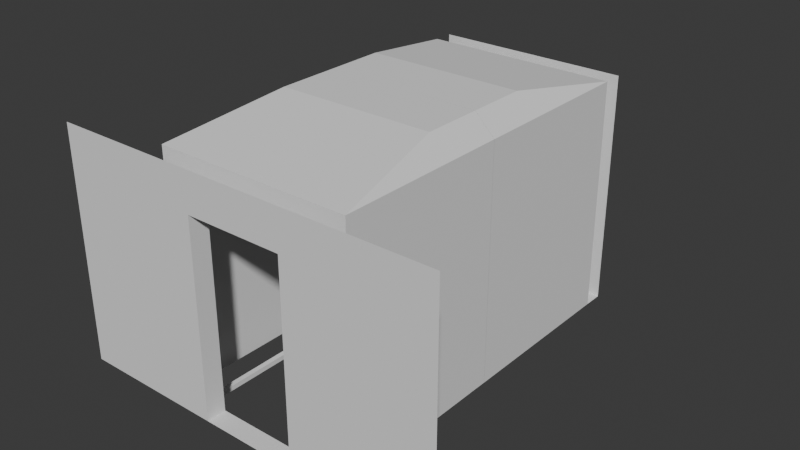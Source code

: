 # Source: airlock.blend  (saved by Blender 4.4.30; exported with 4.5.12 LTS)
import bpy
from mathutils import Matrix  # noqa: F401  (used for matrix-valued properties, if any)

bpy.ops.wm.read_factory_settings(use_empty=True)
scene = bpy.context.scene
scene.name = 'airlock_col'

# ---- collections
col_airlock_col = bpy.data.collections.new('airlock_col'); scene.collection.children.link(col_airlock_col)

# ---- world
world_world = bpy.data.worlds.new('World'); scene.world = world_world
world_world.use_nodes = True; world_world.node_tree.nodes.clear()
_N = world_world.node_tree.nodes; _L = world_world.node_tree.links
n0 = _N.new('ShaderNodeOutputWorld'); n0.name = 'World Output'; n0.location = (300, 300)
n1 = _N.new('ShaderNodeBackground'); n1.name = 'Background'; n1.location = (10, 300)
n1.inputs[0].default_value = (0.05088, 0.05088, 0.05088, 1.0)
_L.new(n1.outputs[0], n0.inputs[0])
n0.is_active_output = True
world_world.color = (0.05088, 0.05088, 0.05088)
world_world.sun_shadow_jitter_overblur = 0.0

# ---- meshes
me_door_frame = bpy.data.meshes.new('door_frame')
me_door_frame.from_pydata([(-1.0, -0.1, 1.4), (-1.0, 0.1, 1.4), (1.0, -0.1, 1.4), (1.0, 0.1, 1.4), (-0.5, 0.1, 1.4), (0.5, 0.1, 1.4), (0.5, -0.1, 1.4), (-0.5, -0.1, 1.4), (-1.0, -0.1, 1.0), (-1.0, 0.1, 1.0), (1.0, 0.1, 1.0), (1.0, -0.1, 1.0), (0.5, -0.1, 1.0), (-0.5, -0.1, 1.0), (-0.5, 0.1, 1.0), (0.5, 0.1, 1.0)], [], [(15, 5, 3, 10), (13, 7, 0, 8), (11, 2, 6, 12), (12, 6, 7, 13), (9, 1, 4, 14), (14, 4, 5, 15), (14, 15, 12, 13)])
_uv = me_door_frame.uv_layers.new(name='UVMap')
_uv.uv.foreach_set('vector', [0.5, 0.4167, 0.625, 0.4167, 0.625, 0.5, 0.5, 0.5, 0.5, 0.9167, 0.625, 0.9167, 0.625, 1.0, 0.5, 1.0, 0.5, 0.75, 0.625, 0.75, 0.625, 0.8333, 0.5, 0.8333, 0.5, 0.8333, 0.625, 0.8333, 0.625, 0.9167, 0.5, 0.9167, 0.5, 0.25, 0.625, 0.25, 0.625, 0.3333, 0.5, 0.3333, 0.5, 0.3333, 0.625, 0.3333, 0.625, 0.4167, 0.5, 0.4167, 0.0, 0.0, 0.5, 0.4167, 0.5, 0.8333, 0.0, 0.0])
me_door_frame.update()
me_door_frame_001 = bpy.data.meshes.new('door_frame.001')
me_door_frame_001.from_pydata([(-2.0, -0.1, 1.4), (-1.0, 0.1, 1.4), (2.0, -0.1, 1.4), (1.0, 0.1, 1.4), (-0.5, 0.1, 1.4), (0.5, 0.1, 1.4), (0.5, -0.1, 1.4), (-0.5, -0.1, 1.4), (-2.0, -0.1, 1.0), (-1.0, 0.1, 1.0), (1.0, 0.1, 1.0), (2.0, -0.1, 1.0), (0.5, -0.1, 1.0), (-0.5, -0.1, 1.0), (-0.5, 0.1, 1.0), (0.5, 0.1, 1.0)], [], [(15, 5, 3, 10), (13, 7, 0, 8), (11, 2, 6, 12), (12, 6, 7, 13), (9, 1, 4, 14), (14, 4, 5, 15), (14, 15, 12, 13)])
_uv = me_door_frame_001.uv_layers.new(name='UVMap')
_uv.uv.foreach_set('vector', [0.5, 0.4167, 0.625, 0.4167, 0.625, 0.5, 0.5, 0.5, 0.5, 0.9167, 0.625, 0.9167, 0.625, 1.0, 0.5, 1.0, 0.5, 0.75, 0.625, 0.75, 0.625, 0.8333, 0.5, 0.8333, 0.5, 0.8333, 0.625, 0.8333, 0.625, 0.9167, 0.5, 0.9167, 0.5, 0.25, 0.625, 0.25, 0.625, 0.3333, 0.5, 0.3333, 0.5, 0.3333, 0.625, 0.3333, 0.625, 0.4167, 0.5, 0.4167, 0.0, 0.0, 0.5, 0.4167, 0.5, 0.8333, 0.0, 0.0])
me_door_frame_001.update()
me_catwalk_end = bpy.data.meshes.new('catwalk_end')
me_catwalk_end.from_pydata([(-0.75, -1.0, 0.025), (0.75, -1.0, 0.025), (-0.75, 0.8, 0.025), (0.75, 0.8, 0.025), (0.7, -1.0, 0.025), (0.7, 0.8, 0.025), (-0.7, 0.8, 0.025), (-0.7, -1.0, 0.025), (-0.75, -1.0, -0.025), (0.75, -1.0, -0.025), (-0.75, 0.8, -0.025), (0.75, 0.8, -0.025), (0.7, -1.0, -0.025), (0.7, 0.8, -0.025), (-0.7, 0.8, -0.025), (-0.7, -1.0, -0.025)], [], [(4, 1, 3, 5), (0, 7, 6, 2), (12, 13, 11, 9), (8, 10, 14, 15), (0, 2, 10, 8), (1, 4, 12, 9), (3, 1, 9, 11), (2, 6, 14, 10), (5, 3, 11, 13), (4, 5, 13, 12), (7, 0, 8, 15), (6, 7, 15, 14)])
_uv = me_catwalk_end.uv_layers.new(name='UVMap')
_uv.uv.foreach_set('vector', [0.95, 0.0, 1.0, 0.0, 1.0, 1.0, 0.95, 1.0, 0.0, 0.0, 0.3939, 0.0, 0.3939, 1.0, 0.0, 1.0, 0.95, 0.0, 0.95, 1.0, 1.0, 1.0, 1.0, 0.0, 0.0, 0.0, 0.0, 1.0, 0.3939, 1.0, 0.3939, 0.0, 0.0, 0.0, 0.0, 1.0, 0.0, 1.0, 0.0, 0.0, 1.0, 0.0, 0.95, 0.0, 0.95, 0.0, 1.0, 0.0, 1.0, 1.0, 1.0, 0.0, 1.0, 0.0, 1.0, 1.0, 0.0, 1.0, 0.3939, 1.0, 0.3939, 1.0, 0.0, 1.0, 0.95, 1.0, 1.0, 1.0, 1.0, 1.0, 0.95, 1.0, 0.95, 0.0, 0.95, 1.0, 0.95, 1.0, 0.95, 0.0, 0.3939, 0.0, 0.0, 0.0, 0.0, 0.0, 0.3939, 0.0, 0.3939, 1.0, 0.3939, 0.0, 0.3939, 0.0, 0.3939, 1.0])
me_catwalk_end.update()
me_catwalk_end_001 = bpy.data.meshes.new('catwalk_end.001')
me_catwalk_end_001.from_pydata([(-0.75, -1.0, 0.025), (0.75, -1.0, 0.025), (-0.75, 0.8, 0.025), (0.75, 0.8, 0.025), (0.7, -1.0, 0.025), (0.7, 0.8, 0.025), (-0.7, 0.8, 0.025), (-0.7, -1.0, 0.025), (-0.75, -1.0, -0.025), (0.75, -1.0, -0.025), (-0.75, 0.8, -0.025), (0.75, 0.8, -0.025), (0.7, -1.0, -0.025), (0.7, 0.8, -0.025), (-0.7, 0.8, -0.025), (-0.7, -1.0, -0.025)], [], [(4, 1, 3, 5), (0, 7, 6, 2), (12, 13, 11, 9), (8, 10, 14, 15), (0, 2, 10, 8), (1, 4, 12, 9), (3, 1, 9, 11), (2, 6, 14, 10), (5, 3, 11, 13), (4, 5, 13, 12), (7, 0, 8, 15), (6, 7, 15, 14)])
_uv = me_catwalk_end_001.uv_layers.new(name='UVMap')
_uv.uv.foreach_set('vector', [0.95, 0.0, 1.0, 0.0, 1.0, 1.0, 0.95, 1.0, 0.0, 0.0, 0.3939, 0.0, 0.3939, 1.0, 0.0, 1.0, 0.95, 0.0, 0.95, 1.0, 1.0, 1.0, 1.0, 0.0, 0.0, 0.0, 0.0, 1.0, 0.3939, 1.0, 0.3939, 0.0, 0.0, 0.0, 0.0, 1.0, 0.0, 1.0, 0.0, 0.0, 1.0, 0.0, 0.95, 0.0, 0.95, 0.0, 1.0, 0.0, 1.0, 1.0, 1.0, 0.0, 1.0, 0.0, 1.0, 1.0, 0.0, 1.0, 0.3939, 1.0, 0.3939, 1.0, 0.0, 1.0, 0.95, 1.0, 1.0, 1.0, 1.0, 1.0, 0.95, 1.0, 0.95, 0.0, 0.95, 1.0, 0.95, 1.0, 0.95, 0.0, 0.3939, 0.0, 0.0, 0.0, 0.0, 0.0, 0.3939, 0.0, 0.3939, 1.0, 0.3939, 0.0, 0.3939, 0.0, 0.3939, 1.0])
me_catwalk_end_001.update()
me_airlock_wall_right = bpy.data.meshes.new('airlock_wall_right')
me_airlock_wall_right.from_pydata([(-1.0, -0.8, 0.0), (-1.0, 1.0, 0.0), (-1.0, -0.8, 2.4), (-1.0, 1.0, 2.4)], [], [(0, 1, 3, 2)])
_uv = me_airlock_wall_right.uv_layers.new(name='UVMap')
_uv.uv.foreach_set('vector', [0.0, 0.0, 0.0, 1.0, 0.0, 1.0, 0.0, 0.0])
me_airlock_wall_right.update()
me_airlock_wall_right_001 = bpy.data.meshes.new('airlock_wall_right.001')
me_airlock_wall_right_001.from_pydata([(-1.0, -0.8, 0.0), (-1.0, 1.0, 0.0), (-1.0, -0.8, 2.4), (-1.0, 1.0, 2.4)], [], [(0, 1, 3, 2)])
_uv = me_airlock_wall_right_001.uv_layers.new(name='UVMap')
_uv.uv.foreach_set('vector', [0.0, 0.0, 0.0, 1.0, 0.0, 1.0, 0.0, 0.0])
me_airlock_wall_right_001.update()
me_airlock_wall_left_001 = bpy.data.meshes.new('airlock_wall_left.001')
me_airlock_wall_left_001.from_pydata([(1.0, -0.8, 0.0), (1.0, 1.0, 0.0), (1.0, -0.8, 2.4), (1.0, 1.0, 2.4)], [], [(1, 0, 2, 3)])
_uv = me_airlock_wall_left_001.uv_layers.new(name='UVMap')
_uv.uv.foreach_set('vector', [1.0, 1.0, 1.0, 0.0, 1.0, 0.0, 1.0, 1.0])
me_airlock_wall_left_001.update()
me_airlock_wall_left = bpy.data.meshes.new('airlock_wall_left')
me_airlock_wall_left.from_pydata([(1.0, -0.8, 0.0), (1.0, 1.0, 0.0), (1.0, -0.8, 2.4), (1.0, 1.0, 2.4)], [], [(1, 0, 2, 3)])
_uv = me_airlock_wall_left.uv_layers.new(name='UVMap')
_uv.uv.foreach_set('vector', [1.0, 1.0, 1.0, 0.0, 1.0, 0.0, 1.0, 1.0])
me_airlock_wall_left.update()
me_airlock_roof = bpy.data.meshes.new('airlock_roof')
me_airlock_roof.from_pydata([(-1.0, -0.8, 2.4), (1.0, -0.8, 2.4), (-1.0, 1.0, 2.4), (1.0, 1.0, 2.4), (-0.8, 0.4, 2.6), (0.8, 0.4, 2.6), (-0.8, 1.0, 2.6), (0.8, 1.0, 2.6)], [], [(3, 1, 5, 7), (0, 2, 6, 4), (6, 7, 5, 4), (1, 0, 4, 5)])
_uv = me_airlock_roof.uv_layers.new(name='UVMap')
_uv.uv.foreach_set('vector', [1.0, 1.0, 1.0, 0.0, 1.0, 0.0, 1.0, 1.0, 0.0, 0.0, 0.0, 1.0, 0.0, 1.0, 0.0, 0.0, 0.0, 1.0, 1.0, 1.0, 1.0, 0.0, 0.0, 0.0, 1.0, 0.0, 0.0, 0.0, 0.0, 0.0, 1.0, 0.0])
me_airlock_roof.update()
me_airlock_roof_001 = bpy.data.meshes.new('airlock_roof.001')
me_airlock_roof_001.from_pydata([(-1.0, -0.8, 2.4), (1.0, -0.8, 2.4), (-1.0, 1.0, 2.4), (1.0, 1.0, 2.4), (-0.8, 0.4, 2.6), (0.8, 0.4, 2.6), (-0.8, 1.0, 2.6), (0.8, 1.0, 2.6)], [], [(3, 1, 5, 7), (0, 2, 6, 4), (6, 7, 5, 4), (1, 0, 4, 5)])
_uv = me_airlock_roof_001.uv_layers.new(name='UVMap')
_uv.uv.foreach_set('vector', [1.0, 1.0, 1.0, 0.0, 1.0, 0.0, 1.0, 1.0, 0.0, 0.0, 0.0, 1.0, 0.0, 1.0, 0.0, 0.0, 0.0, 1.0, 1.0, 1.0, 1.0, 0.0, 0.0, 0.0, 1.0, 0.0, 0.0, 0.0, 0.0, 0.0, 1.0, 0.0])
me_airlock_roof_001.update()
me_airlock_door_frame_floor_001 = bpy.data.meshes.new('airlock_door_frame_floor.001')
me_airlock_door_frame_floor_001.from_pydata([(1.0, -0.8, 0.0), (-1.0, -0.8, 0.0), (1.0, -1.0, 0.0), (-1.0, -1.0, 0.0)], [], [(0, 1, 3, 2)])
_uv = me_airlock_door_frame_floor_001.uv_layers.new(name='UVMap')
_uv.uv.foreach_set('vector', [1.0, 0.0, 0.0, 0.0, 0.0, 0.0, 1.0, 0.0])
me_airlock_door_frame_floor_001.update()
me_airlock_door_frame_floor = bpy.data.meshes.new('airlock_door_frame_floor')
me_airlock_door_frame_floor.from_pydata([(1.0, -0.8, 0.0), (-1.0, -0.8, 0.0), (1.0, -1.0, 0.0), (-1.0, -1.0, 0.0)], [], [(0, 1, 3, 2)])
_uv = me_airlock_door_frame_floor.uv_layers.new(name='UVMap')
_uv.uv.foreach_set('vector', [1.0, 0.0, 0.0, 0.0, 0.0, 0.0, 1.0, 0.0])
me_airlock_door_frame_floor.update()
me_door_frame_002 = bpy.data.meshes.new('door_frame.002')
me_door_frame_002.from_pydata([(-1.0, -0.1, -1.0), (-1.0, 0.1, -1.0), (-0.5, 0.1, -1.0), (-0.5, -0.1, -1.0), (-1.0, -0.1, 1.0), (-1.0, 0.1, 1.0), (-0.5, -0.1, 1.0), (-0.5, 0.1, 1.0)], [], [(1, 5, 7, 2), (2, 7, 6, 3), (3, 6, 4, 0)])
_uv = me_door_frame_002.uv_layers.new(name='UVMap')
_uv.uv.foreach_set('vector', [0.375, 0.25, 0.5, 0.25, 0.5, 0.3333, 0.375, 0.3333, 0.0, 0.0, 0.0, 0.0, 0.0, 0.0, 0.0, 0.0, 0.375, 0.9167, 0.5, 0.9167, 0.5, 1.0, 0.375, 1.0])
me_door_frame_002.update()
me_door_frame_003 = bpy.data.meshes.new('door_frame.003')
me_door_frame_003.from_pydata([(1.0, -0.1, -1.0), (1.0, 0.1, -1.0), (0.5, 0.1, -1.0), (0.5, -0.1, -1.0), (1.0, 0.1, 1.0), (1.0, -0.1, 1.0), (0.5, -0.1, 1.0), (0.5, 0.1, 1.0)], [], [(0, 5, 6, 3), (2, 7, 4, 1), (7, 2, 3, 6)])
_uv = me_door_frame_003.uv_layers.new(name='UVMap')
_uv.uv.foreach_set('vector', [0.375, 0.75, 0.5, 0.75, 0.5, 0.8333, 0.375, 0.8333, 0.375, 0.4167, 0.5, 0.4167, 0.5, 0.5, 0.375, 0.5, 0.0, 0.0, 0.0, 0.0, 0.0, 0.0, 0.0, 0.0])
me_door_frame_003.update()
me_door_frame_004 = bpy.data.meshes.new('door_frame.004')
me_door_frame_004.from_pydata([(-2.0, -0.1, -1.0), (-1.0, 0.1, -1.0), (-0.5, 0.1, -1.0), (-0.5, -0.1, -1.0), (-2.0, -0.1, 1.0), (-1.0, 0.1, 1.0), (-0.5, -0.1, 1.0), (-0.5, 0.1, 1.0)], [], [(1, 5, 7, 2), (2, 7, 6, 3), (3, 6, 4, 0)])
_uv = me_door_frame_004.uv_layers.new(name='UVMap')
_uv.uv.foreach_set('vector', [0.375, 0.25, 0.5, 0.25, 0.5, 0.3333, 0.375, 0.3333, 0.0, 0.0, 0.0, 0.0, 0.0, 0.0, 0.0, 0.0, 0.375, 0.9167, 0.5, 0.9167, 0.5, 1.0, 0.375, 1.0])
me_door_frame_004.update()
me_door_frame_005 = bpy.data.meshes.new('door_frame.005')
me_door_frame_005.from_pydata([(2.0, -0.1, -1.0), (1.0, 0.1, -1.0), (0.5, 0.1, -1.0), (0.5, -0.1, -1.0), (1.0, 0.1, 1.0), (2.0, -0.1, 1.0), (0.5, -0.1, 1.0), (0.5, 0.1, 1.0)], [], [(0, 5, 6, 3), (2, 7, 4, 1), (7, 2, 3, 6)])
_uv = me_door_frame_005.uv_layers.new(name='UVMap')
_uv.uv.foreach_set('vector', [0.375, 0.75, 0.5, 0.75, 0.5, 0.8333, 0.375, 0.8333, 0.375, 0.4167, 0.5, 0.4167, 0.5, 0.5, 0.375, 0.5, 0.0, 0.0, 0.0, 0.0, 0.0, 0.0, 0.0, 0.0])
me_door_frame_005.update()

# ---- objects
ob_door_frame_001_convcolonly = bpy.data.objects.new('door_frame.001-convcolonly', me_door_frame)
ob_door_frame_convcolonly = bpy.data.objects.new('door_frame-convcolonly', me_door_frame_001)
ob_catwalk_end_002_convcolonly = bpy.data.objects.new('catwalk_end.002-convcolonly', me_catwalk_end)
ob_catwalk_end_001_convcolonly = bpy.data.objects.new('catwalk_end.001-convcolonly', me_catwalk_end_001)
ob_airlock_wall_right_001_convcolonly = bpy.data.objects.new('airlock_wall_right.001-convcolonly', me_airlock_wall_right)
ob_airlock_wall_right_convcolonly = bpy.data.objects.new('airlock_wall_right-convcolonly', me_airlock_wall_right_001)
ob_airlock_wall_left_001_convcolonly = bpy.data.objects.new('airlock_wall_left.001-convcolonly', me_airlock_wall_left_001)
ob_airlock_wall_left_convcolonly = bpy.data.objects.new('airlock_wall_left-convcolonly', me_airlock_wall_left)
ob_airlock_roof_001_convcolonly = bpy.data.objects.new('airlock_roof.001-convcolonly', me_airlock_roof)
ob_airlock_roof_convcolonly = bpy.data.objects.new('airlock_roof-convcolonly', me_airlock_roof_001)
ob_airlock_door_frame_floor_001_convcolonly = bpy.data.objects.new('airlock_door_frame_floor.001-convcolonly', me_airlock_door_frame_floor_001)
ob_airlock_door_frame_floor_convcolonly = bpy.data.objects.new('airlock_door_frame_floor-convcolonly', me_airlock_door_frame_floor)
ob_door_frame_002_convcolonly = bpy.data.objects.new('door_frame.002-convcolonly', me_door_frame_002)
ob_door_frame_003_convcolonly = bpy.data.objects.new('door_frame.003-convcolonly', me_door_frame_003)
ob_door_frame_004_convcolonly = bpy.data.objects.new('door_frame.004-convcolonly', me_door_frame_004)
ob_door_frame_005_convcolonly = bpy.data.objects.new('door_frame.005-convcolonly', me_door_frame_005)

# ---- transforms, parenting, visibility, modifiers, constraints
ob_door_frame_001_convcolonly.location = (-1.661e-07, 1.9, 1.0)
ob_door_frame_001_convcolonly.rotation_euler = (0.0, -0.0, 3.142)
ob_door_frame_convcolonly.location = (0.0, -1.9, 1.0)
ob_catwalk_end_002_convcolonly.location = (-8.742e-08, 1.0, 0.0)
ob_catwalk_end_002_convcolonly.rotation_euler = (0.0, -0.0, 6.283)
ob_catwalk_end_001_convcolonly.location = (0.0, -1.0, 0.0)
ob_catwalk_end_001_convcolonly.rotation_euler = (0.0, -0.0, 3.142)
ob_airlock_wall_right_001_convcolonly.location = (-8.742e-08, 1.0, 0.0)
ob_airlock_wall_right_001_convcolonly.rotation_euler = (0.0, -0.0, 3.142)
ob_airlock_wall_right_convcolonly.location = (0.0, -1.0, 0.0)
ob_airlock_wall_left_001_convcolonly.location = (-8.742e-08, 1.0, 0.0)
ob_airlock_wall_left_001_convcolonly.rotation_euler = (0.0, -0.0, 3.142)
ob_airlock_wall_left_convcolonly.location = (0.0, -1.0, 0.0)
ob_airlock_roof_001_convcolonly.location = (-8.742e-08, 1.0, 0.0)
ob_airlock_roof_001_convcolonly.rotation_euler = (0.0, -0.0, 3.142)
ob_airlock_roof_convcolonly.location = (0.0, -1.0, 0.0)
ob_airlock_door_frame_floor_001_convcolonly.location = (-8.742e-08, 1.0, 0.0)
ob_airlock_door_frame_floor_001_convcolonly.rotation_euler = (0.0, -0.0, 3.142)
ob_airlock_door_frame_floor_convcolonly.location = (0.0, -1.0, 0.0)
ob_door_frame_002_convcolonly.location = (-1.661e-07, 1.9, 1.0)
ob_door_frame_002_convcolonly.rotation_euler = (0.0, -0.0, 3.142)
ob_door_frame_003_convcolonly.location = (-1.661e-07, 1.9, 1.0)
ob_door_frame_003_convcolonly.rotation_euler = (0.0, -0.0, 3.142)
ob_door_frame_004_convcolonly.location = (0.0, -1.9, 1.0)
ob_door_frame_005_convcolonly.location = (0.0, -1.9, 1.0)

# ---- collection membership
col_airlock_col.objects.link(ob_door_frame_001_convcolonly)
col_airlock_col.objects.link(ob_door_frame_convcolonly)
col_airlock_col.objects.link(ob_catwalk_end_002_convcolonly)
col_airlock_col.objects.link(ob_catwalk_end_001_convcolonly)
col_airlock_col.objects.link(ob_airlock_wall_right_001_convcolonly)
col_airlock_col.objects.link(ob_airlock_wall_right_convcolonly)
col_airlock_col.objects.link(ob_airlock_wall_left_001_convcolonly)
col_airlock_col.objects.link(ob_airlock_wall_left_convcolonly)
col_airlock_col.objects.link(ob_airlock_roof_001_convcolonly)
col_airlock_col.objects.link(ob_airlock_roof_convcolonly)
col_airlock_col.objects.link(ob_airlock_door_frame_floor_001_convcolonly)
col_airlock_col.objects.link(ob_airlock_door_frame_floor_convcolonly)
col_airlock_col.objects.link(ob_door_frame_002_convcolonly)
col_airlock_col.objects.link(ob_door_frame_003_convcolonly)
col_airlock_col.objects.link(ob_door_frame_004_convcolonly)
col_airlock_col.objects.link(ob_door_frame_005_convcolonly)

# ---- scene / render settings (as saved in the file)
scene.frame_start = 1; scene.frame_end = 250; scene.frame_set(1)
scene.render.engine = 'BLENDER_EEVEE_NEXT'
bpy.context.view_layer.update()

# ---- added for rendering (the .blend has no active camera and no usable light): camera, sun
cam_auto = bpy.data.cameras.new('AutoCamera')
cam_auto.lens = 50.0
cam_auto.sensor_width = 36.0
cam_auto.clip_end = 1000.0
ob_auto_camera = bpy.data.objects.new('AutoCamera', cam_auto)
scene.collection.objects.link(ob_auto_camera)
ob_auto_camera.location = (5.76992, -6.9239, 5.90343)
ob_auto_camera.rotation_euler = (1.09748, -7.21219e-08, 0.694738)
scene.camera = ob_auto_camera
light_auto_sun = bpy.data.lights.new('AutoSun', 'SUN')
light_auto_sun.energy = 3.0
light_auto_sun.angle = 0.0523599
ob_auto_sun = bpy.data.objects.new('AutoSun', light_auto_sun)
scene.collection.objects.link(ob_auto_sun)
ob_auto_sun.rotation_euler = (0.872665, 0.174533, 0.523599)
bpy.context.view_layer.update()

